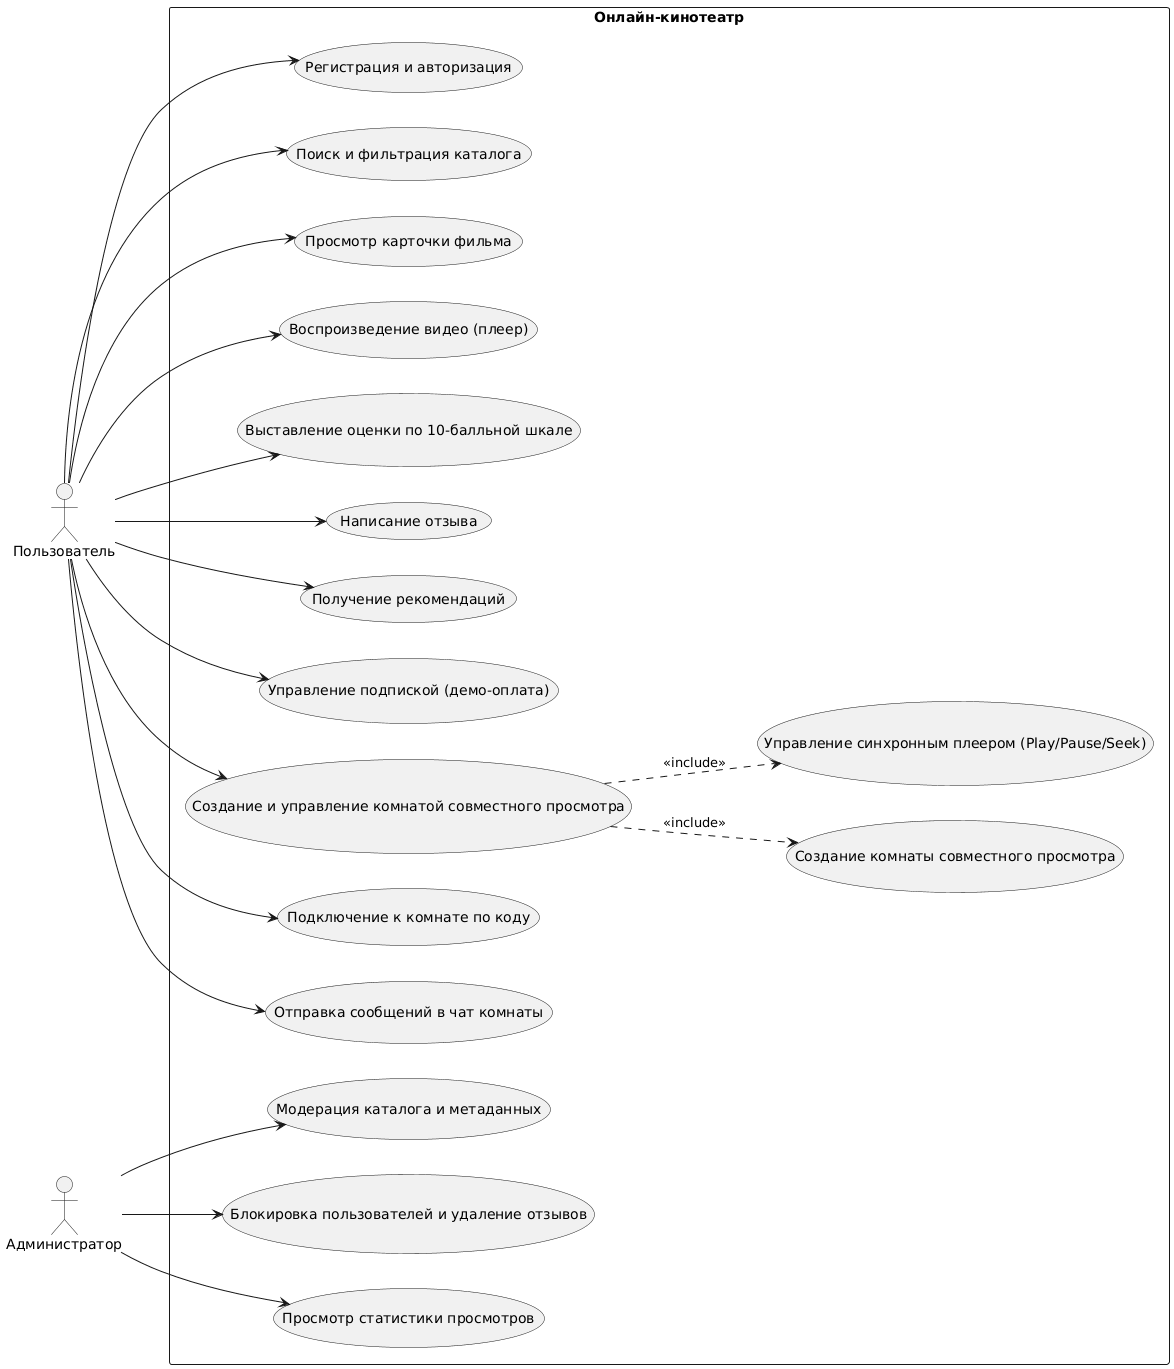

The diagram above was rendered by PlantUML. Its source (embedded in the PNG):
@startuml
left to right direction
skinparam packageStyle rectangle
skinparam shadowing false

actor "Пользователь" as User
actor "Администратор" as Admin

rectangle "Онлайн-кинотеатр" {
    usecase "Регистрация и авторизация" as UC_Auth
    usecase "Поиск и фильтрация каталога" as UC_Search
    usecase "Просмотр карточки фильма" as UC_ViewCard
    usecase "Воспроизведение видео (плеер)" as UC_WatchVideo
    usecase "Выставление оценки по 10-балльной шкале" as UC_Rate10PointScale
    usecase "Написание отзыва" as UC_RateReview
    usecase "Получение рекомендаций" as UC_Recs
    usecase "Управление подпиской (демо-оплата)" as UC_Subscription

    usecase "Создание и управление комнатой совместного просмотра" as UC_CreateManageRoom
    usecase "Создание комнаты совместного просмотра" as UC_CreateRoom
    usecase "Подключение к комнате по коду" as UC_JoinRoom
    usecase "Управление синхронным плеером (Play/Pause/Seek)" as UC_SyncControl
    usecase "Отправка сообщений в чат комнаты" as UC_RoomChat

    usecase "Модерация каталога и метаданных" as UC_AdminCatalog
    usecase "Блокировка пользователей и удаление отзывов" as UC_AdminUsers
    usecase "Просмотр статистики просмотров" as UC_AdminStats
}

User --> UC_Auth
User --> UC_Search
User --> UC_ViewCard

User --> UC_Rate10PointScale
User --> UC_RateReview

User --> UC_WatchVideo
User --> UC_Recs
User --> UC_Subscription

User --> UC_CreateManageRoom
UC_CreateManageRoom ..> UC_CreateRoom : <<include>>
UC_CreateManageRoom ..> UC_SyncControl : <<include>>

User --> UC_JoinRoom
User --> UC_RoomChat

Admin --> UC_AdminCatalog
Admin --> UC_AdminUsers
Admin --> UC_AdminStats
@enduml